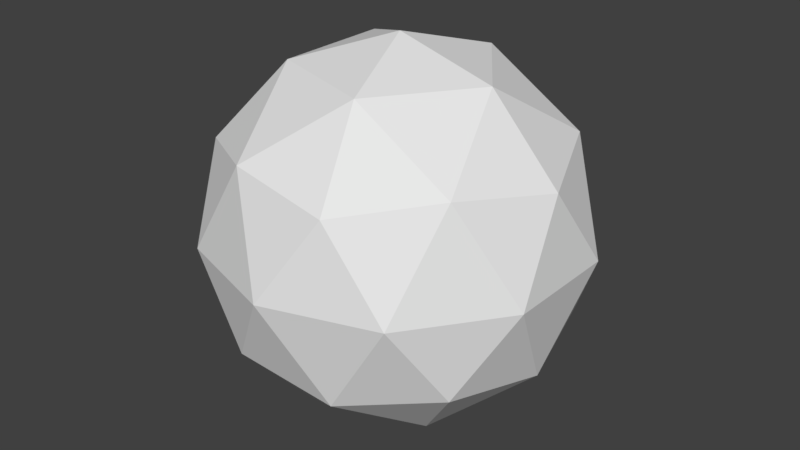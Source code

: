 # Source: bubble.blend  (saved by Blender 2.79.0; exported with 4.5.12 LTS)
import bpy
from mathutils import Matrix  # noqa: F401  (used for matrix-valued properties, if any)

bpy.ops.wm.read_factory_settings(use_empty=True)
scene = bpy.context.scene
scene.name = 'Scene'

# ---- collections
col_collection_1 = bpy.data.collections.new('Collection 1'); scene.collection.children.link(col_collection_1)

# ---- materials (node trees are filled in below, after node groups)
mat_material_001 = bpy.data.materials.new('Material.001')
mat_material_001.alpha_threshold = 0.0
mat_material_001.roughness = 0.5

# ---- material node trees
mat_material_001.use_nodes = True; mat_material_001.node_tree.nodes.clear()
_N = mat_material_001.node_tree.nodes; _L = mat_material_001.node_tree.links
n0 = _N.new('ShaderNodeOutputMaterial'); n0.name = 'Material Output'; n0.location = (300, 300)
n1 = _N.new('ShaderNodeBsdfDiffuse'); n1.name = 'Diffuse BSDF'; n1.location = (10, 300)
_L.new(n1.outputs[0], n0.inputs[0])
n0.is_active_output = True

# ---- world
world_world = bpy.data.worlds.new('World'); scene.world = world_world
world_world.color = (0.05088, 0.05088, 0.05088)
world_world.use_sun_shadow = False
world_world.sun_shadow_jitter_overblur = 0.0
world_world.cycles.sampling_method = 'MANUAL'

# ---- meshes
me_icosphere = bpy.data.meshes.new('Icosphere')
me_icosphere.from_pydata([(0.0, 0.0, -1.0), (0.7236, -0.5257, -0.4472), (-0.2764, -0.8506, -0.4472), (-0.8944, 0.0, -0.4472), (-0.2764, 0.8506, -0.4472), (0.7236, 0.5257, -0.4472), (0.2764, -0.8506, 0.4472), (-0.7236, -0.5257, 0.4472), (-0.7236, 0.5257, 0.4472), (0.2764, 0.8506, 0.4472), (0.8944, 0.0, 0.4472), (0.0, 0.0, 1.0), (-0.1625, -0.5, -0.8507), (0.4253, -0.309, -0.8507), (0.2629, -0.809, -0.5257), (0.8506, 0.0, -0.5257), (0.4253, 0.309, -0.8507), (-0.5257, 0.0, -0.8507), (-0.6882, -0.5, -0.5257), (-0.1625, 0.5, -0.8507), (-0.6882, 0.5, -0.5257), (0.2629, 0.809, -0.5257), (0.9511, -0.309, 0.0), (0.9511, 0.309, 0.0), (0.0, -1.0, 0.0), (0.5878, -0.809, 0.0), (-0.9511, -0.309, 0.0), (-0.5878, -0.809, 0.0), (-0.5878, 0.809, 0.0), (-0.9511, 0.309, 0.0), (0.5878, 0.809, 0.0), (0.0, 1.0, 0.0), (0.6882, -0.5, 0.5257), (-0.2629, -0.809, 0.5257), (-0.8506, 0.0, 0.5257), (-0.2629, 0.809, 0.5257), (0.6882, 0.5, 0.5257), (0.1625, -0.5, 0.8507), (0.5257, 0.0, 0.8507), (-0.4253, -0.309, 0.8507), (-0.4253, 0.309, 0.8507), (0.1625, 0.5, 0.8507)], [], [(0, 13, 12), (1, 13, 15), (0, 12, 17), (0, 17, 19), (0, 19, 16), (1, 15, 22), (2, 14, 24), (3, 18, 26), (4, 20, 28), (5, 21, 30), (1, 22, 25), (2, 24, 27), (3, 26, 29), (4, 28, 31), (5, 30, 23), (6, 32, 37), (7, 33, 39), (8, 34, 40), (9, 35, 41), (10, 36, 38), (38, 41, 11), (38, 36, 41), (36, 9, 41), (41, 40, 11), (41, 35, 40), (35, 8, 40), (40, 39, 11), (40, 34, 39), (34, 7, 39), (39, 37, 11), (39, 33, 37), (33, 6, 37), (37, 38, 11), (37, 32, 38), (32, 10, 38), (23, 36, 10), (23, 30, 36), (30, 9, 36), (31, 35, 9), (31, 28, 35), (28, 8, 35), (29, 34, 8), (29, 26, 34), (26, 7, 34), (27, 33, 7), (27, 24, 33), (24, 6, 33), (25, 32, 6), (25, 22, 32), (22, 10, 32), (30, 31, 9), (30, 21, 31), (21, 4, 31), (28, 29, 8), (28, 20, 29), (20, 3, 29), (26, 27, 7), (26, 18, 27), (18, 2, 27), (24, 25, 6), (24, 14, 25), (14, 1, 25), (22, 23, 10), (22, 15, 23), (15, 5, 23), (16, 21, 5), (16, 19, 21), (19, 4, 21), (19, 20, 4), (19, 17, 20), (17, 3, 20), (17, 18, 3), (17, 12, 18), (12, 2, 18), (15, 16, 5), (15, 13, 16), (13, 0, 16), (12, 14, 2), (12, 13, 14), (13, 1, 14)])
me_icosphere.materials.append(mat_material_001)
me_icosphere.use_remesh_preserve_volume = False
me_icosphere.use_remesh_preserve_attributes = False
me_icosphere.use_mirror_vertex_groups = False
me_icosphere.update()

# ---- objects
ob_icosphere = bpy.data.objects.new('Icosphere', me_icosphere)

# ---- transforms, parenting, visibility, modifiers, constraints
ob_icosphere.location = (0.0, 0.0, 0.0)
ob_icosphere.lineart.crease_threshold = 0.0

# ---- collection membership
col_collection_1.objects.link(ob_icosphere)

# ---- scene / render settings (as saved in the file)
scene.frame_start = 1; scene.frame_end = 250; scene.frame_set(1)
scene.render.engine = 'CYCLES'
scene.render.resolution_percentage = 50
scene.render.dither_intensity = 0.0
scene.cycles.use_denoising = False
scene.cycles.samples = 128
scene.cycles.sampling_pattern = 'TABULATED_SOBOL'
scene.cycles.use_adaptive_sampling = False
scene.cycles.use_light_tree = False
scene.cycles.blur_glossy = 0.0
scene.cycles.sample_clamp_indirect = 0.0
scene.view_settings.view_transform = 'Standard'
bpy.context.view_layer.update()

# ---- added for rendering (the .blend has no active camera and no usable light): camera, sun
cam_auto = bpy.data.cameras.new('AutoCamera')
cam_auto.lens = 50.0
cam_auto.sensor_width = 36.0
cam_auto.clip_end = 1000.0
ob_auto_camera = bpy.data.objects.new('AutoCamera', cam_auto)
scene.collection.objects.link(ob_auto_camera)
ob_auto_camera.location = (3.15365, -3.78438, 2.52292)
ob_auto_camera.rotation_euler = (1.09748, -7.21219e-08, 0.694738)
scene.camera = ob_auto_camera
light_auto_sun = bpy.data.lights.new('AutoSun', 'SUN')
light_auto_sun.energy = 3.0
light_auto_sun.angle = 0.0523599
ob_auto_sun = bpy.data.objects.new('AutoSun', light_auto_sun)
scene.collection.objects.link(ob_auto_sun)
ob_auto_sun.rotation_euler = (0.872665, 0.174533, 0.523599)
bpy.context.view_layer.update()
